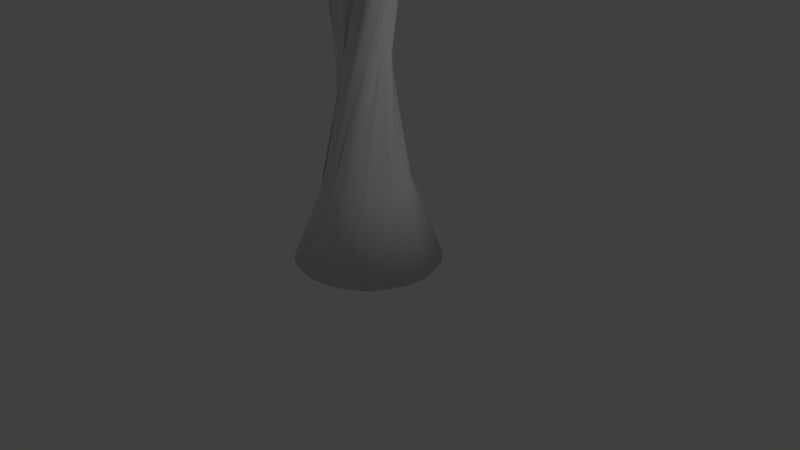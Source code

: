 # Source: tower.blend  (saved by Blender 2.78.0; exported with 4.5.12 LTS)
import bpy
from mathutils import Matrix  # noqa: F401  (used for matrix-valued properties, if any)

bpy.ops.wm.read_factory_settings(use_empty=True)
scene = bpy.context.scene
scene.name = 'Scene'

# ---- collections
col_collection_1 = bpy.data.collections.new('Collection 1'); scene.collection.children.link(col_collection_1)

# ---- world
world_world = bpy.data.worlds.new('World'); scene.world = world_world
world_world.color = (0.05088, 0.05088, 0.05088)
world_world.use_sun_shadow = False
world_world.sun_shadow_jitter_overblur = 0.0
world_world.cycles.sampling_method = 'MANUAL'

# ---- cameras
cam_camera = bpy.data.cameras.new('Camera')
cam_camera.clip_end = 100.0
cam_camera.lens = 35.0
cam_camera.sensor_width = 32.0
cam_camera.sensor_height = 18.0
cam_camera.ortho_scale = 7.314
cam_camera.dof.focus_distance = 0.0
cam_camera.dof.aperture_fstop = 128.0

# ---- lights
light_lamp = bpy.data.lights.new('Lamp', 'POINT')
light_lamp.transmission_factor = 0.0
light_lamp.cutoff_distance = 30.0
light_lamp.energy = 100.0
light_lamp.shadow_buffer_clip_start = 1.001
light_lamp.shadow_soft_size = 0.1
light_lamp.shadow_maximum_resolution = 0.006
light_lamp.use_absolute_resolution = True

# ---- meshes
me_cylinder_001 = bpy.data.meshes.new('Cylinder.001')
me_cylinder_001.from_pydata([(-0.06146, 0.9455, 0.0), (-0.3467, -1.108, 5.493), (0.1882, 0.9253, 0.0), (-0.6086, -0.9913, 5.5), (0.4249, 0.8425, 0.0), (-0.8252, -0.8139, 5.505), (0.6311, 0.7046, -1.001e-07), (-1.051, -0.5216, 5.513), (0.7829, 0.53, 1.001e-07), (-1.119, -0.2859, 5.495), (0.9039, 0.2299, 0.0), (-1.174, 0.08267, 5.518), (0.9437, 0.03674, 0.0), (-1.123, 0.3162, 5.52), (0.9192, -0.1971, 0.0), (-0.9843, 0.6382, 5.514), (0.7967, -0.4844, 0.0), (-0.8562, 0.7799, 5.511), (0.7042, -0.631, 0.0), (-0.5584, 1.04, 5.53), (0.475, -0.8049, 0.0), (-0.4213, 1.076, 5.517), (0.2521, -0.9024, -1.001e-07), (0.005008, 1.139, 5.48), (0.01482, -0.9382, 0.0), (0.326, 1.096, 5.468), (-0.2027, -0.921, 0.0), (0.5788, 0.9999, 5.493), (-0.4244, -0.8471, 0.0), (0.786, 0.8535, 5.516), (-0.5861, -0.7628, -1.001e-07), (1.011, 0.5788, 5.513), (-0.7733, -0.5477, 1.001e-07), (1.106, 0.3156, 5.494), (-0.9016, -0.2468, 0.0), (1.162, -0.08657, 5.491), (-0.9411, -0.05128, 0.0), (1.115, -0.3274, 5.494), (-0.8961, 0.2623, 0.0), (1.022, -0.5488, 5.514), (-0.8601, 0.4083, 0.0), (0.8082, -0.8606, 5.536), (-0.7417, 0.6004, 0.0), (0.5942, -1.016, 5.526), (-0.5481, 0.7727, 0.0), (0.3451, -1.116, 5.523), (-0.2396, 0.9029, -1.001e-07), (0.01876, -1.159, 5.515), (-0.2246, 0.4806, 1.05), (-0.3843, 0.05584, 2.731), (-0.3628, -0.3851, 4.137), (-0.4571, -0.277, 4.14), (-0.3911, 0.1649, 2.749), (-0.1847, 0.564, 1.03), (-0.5349, -0.1404, 4.128), (-0.2992, 0.2297, 2.718), (-0.01261, 0.5756, 1.04), (-0.5211, -0.02873, 4.148), (-0.213, 0.2815, 2.679), (0.09677, 0.6166, 1.009), (-0.4892, 0.0795, 4.165), (-0.1192, 0.2954, 2.701), (0.292, 0.4605, 1.029), (-0.4638, 0.2357, 4.146), (-0.03982, 0.3202, 2.729), (0.405, 0.3612, 1.034), (-0.3915, 0.2804, 4.163), (0.04209, 0.3053, 2.748), (0.485, 0.2563, 1.032), (-0.2995, 0.3596, 4.192), (0.1035, 0.2434, 2.703), (0.5214, 0.0974, 1.047), (-0.1651, 0.486, 4.136), (0.1653, 0.2115, 2.677), (0.5347, -0.03637, 1.05), (0.06259, 0.6138, 4.115), (0.2453, 0.1869, 2.657), (0.5561, -0.133, 1.042), (0.06864, 0.5094, 4.125), (0.2489, 0.1, 2.647), (0.4002, -0.3143, 1.05), (0.1771, 0.4593, 4.131), (0.3133, 0.03624, 2.695), (0.3825, -0.4001, 1.044), (0.3211, 0.3858, 4.146), (0.3346, -0.04839, 2.717), (0.2297, -0.4788, 1.052), (0.4289, 0.2838, 4.141), (0.307, -0.1309, 2.701), (0.1534, -0.5472, 1.042), (0.5407, 0.133, 4.127), (0.2473, -0.1955, 2.645), (-0.02873, -0.5416, 1.043), (0.5707, -0.02253, 4.123), (0.2149, -0.2894, 2.657), (-0.1305, -0.5742, 1.02), (0.5167, -0.1118, 4.132), (0.1281, -0.3206, 2.656), (-0.276, -0.4951, 1.033), (0.4566, -0.2038, 4.146), (0.03573, -0.3029, 2.662), (-0.4128, -0.2772, 1.056), (0.3776, -0.2532, 4.207), (-0.04407, -0.2871, 2.656), (-0.4929, -0.3144, 1.04), (0.2926, -0.3654, 4.188), (-0.1066, -0.2381, 2.63), (-0.4979, -0.04887, 1.055), (0.1787, -0.4515, 4.175), (-0.2009, -0.2483, 2.687), (-0.5439, 0.02611, 1.055), (0.03609, -0.5049, 4.153), (-0.2918, -0.2167, 2.715), (-0.5663, 0.1245, 1.052), (-0.1419, -0.5326, 4.125), (-0.3329, -0.135, 2.736), (-0.4442, 0.2935, 1.055), (-0.1897, -0.458, 4.148), (-0.3346, -0.03907, 2.713), (-0.335, 0.4034, 1.051)], [], [(50, 1, 3, 51), (51, 3, 5, 54), (54, 5, 7, 57), (57, 7, 9, 60), (60, 9, 11, 63), (63, 11, 13, 66), (66, 13, 15, 69), (69, 15, 17, 72), (72, 17, 19, 75), (75, 19, 21, 78), (78, 21, 23, 81), (81, 23, 25, 84), (84, 25, 27, 87), (87, 27, 29, 90), (90, 29, 31, 93), (93, 31, 33, 96), (96, 33, 35, 99), (99, 35, 37, 102), (102, 37, 39, 105), (105, 39, 41, 108), (108, 41, 43, 111), (111, 43, 45, 114), (3, 1, 47, 45, 43, 41, 39, 37, 35, 33, 31, 29, 27, 25, 23, 21, 19, 17, 15, 13, 11, 9, 7, 5), (114, 45, 47, 117), (117, 47, 1, 50), (0, 2, 4, 6, 8, 10, 12, 14, 16, 18, 20, 22, 24, 26, 28, 30, 32, 34, 36, 38, 40, 42, 44, 46), (46, 119, 48, 0), (119, 118, 49, 48), (118, 117, 50, 49), (44, 116, 119, 46), (116, 115, 118, 119), (115, 114, 117, 118), (42, 113, 116, 44), (113, 112, 115, 116), (112, 111, 114, 115), (40, 110, 113, 42), (110, 109, 112, 113), (109, 108, 111, 112), (38, 107, 110, 40), (107, 106, 109, 110), (106, 105, 108, 109), (36, 104, 107, 38), (104, 103, 106, 107), (103, 102, 105, 106), (34, 101, 104, 36), (101, 100, 103, 104), (100, 99, 102, 103), (32, 98, 101, 34), (98, 97, 100, 101), (97, 96, 99, 100), (30, 95, 98, 32), (95, 94, 97, 98), (94, 93, 96, 97), (28, 92, 95, 30), (92, 91, 94, 95), (91, 90, 93, 94), (26, 89, 92, 28), (89, 88, 91, 92), (88, 87, 90, 91), (24, 86, 89, 26), (86, 85, 88, 89), (85, 84, 87, 88), (22, 83, 86, 24), (83, 82, 85, 86), (82, 81, 84, 85), (20, 80, 83, 22), (80, 79, 82, 83), (79, 78, 81, 82), (18, 77, 80, 20), (77, 76, 79, 80), (76, 75, 78, 79), (16, 74, 77, 18), (74, 73, 76, 77), (73, 72, 75, 76), (14, 71, 74, 16), (71, 70, 73, 74), (70, 69, 72, 73), (12, 68, 71, 14), (68, 67, 70, 71), (67, 66, 69, 70), (10, 65, 68, 12), (65, 64, 67, 68), (64, 63, 66, 67), (8, 62, 65, 10), (62, 61, 64, 65), (61, 60, 63, 64), (6, 59, 62, 8), (59, 58, 61, 62), (58, 57, 60, 61), (4, 56, 59, 6), (56, 55, 58, 59), (55, 54, 57, 58), (2, 53, 56, 4), (53, 52, 55, 56), (52, 51, 54, 55), (0, 48, 53, 2), (48, 49, 52, 53), (49, 50, 51, 52)])
me_cylinder_001.polygons.foreach_set('use_smooth', [True] * 98)
me_cylinder_001.use_remesh_preserve_volume = False
me_cylinder_001.use_remesh_preserve_attributes = False
me_cylinder_001.use_mirror_vertex_groups = False
me_cylinder_001.update()

# ---- objects
ob_cylinder = bpy.data.objects.new('Cylinder', me_cylinder_001)
ob_lamp = bpy.data.objects.new('Lamp', light_lamp)
ob_camera = bpy.data.objects.new('Camera', cam_camera)

# ---- transforms, parenting, visibility, modifiers, constraints
ob_cylinder.location = (0.0, 0.0, 0.0)
ob_cylinder.lineart.crease_threshold = 0.0
ob_lamp.location = (4.076, 1.005, 5.904)
ob_lamp.rotation_euler = (0.6503, 0.05522, 1.866)
ob_lamp.lock_rotations_4d = False
ob_lamp.empty_display_type = 'ARROWS'
ob_lamp.color = (0.0, 0.0, 0.0, 0.0)
ob_lamp.lineart.crease_threshold = 0.0
ob_camera.location = (7.481, -6.508, 5.344)
ob_camera.rotation_euler = (1.109, 0.0, 0.8149)
ob_camera.lock_rotations_4d = False
ob_camera.empty_display_type = 'ARROWS'
ob_camera.color = (0.0, 0.0, 0.0, 0.0)
ob_camera.display_type = 'WIRE'
ob_camera.lineart.crease_threshold = 0.0

# ---- collection membership
col_collection_1.objects.link(ob_cylinder)
col_collection_1.objects.link(ob_lamp)
col_collection_1.objects.link(ob_camera)

# ---- scene / render settings (as saved in the file)
scene.camera = ob_camera
scene.frame_start = 1; scene.frame_end = 250; scene.frame_set(1)
scene.render.engine = 'BLENDER_EEVEE_NEXT'
scene.render.resolution_percentage = 50
scene.render.dither_intensity = 0.0
scene.cycles.use_denoising = False
scene.cycles.samples = 128
scene.cycles.sampling_pattern = 'TABULATED_SOBOL'
scene.cycles.light_sampling_threshold = 0.0
scene.cycles.use_adaptive_sampling = False
scene.cycles.use_light_tree = False
scene.cycles.blur_glossy = 0.0
scene.cycles.sample_clamp_indirect = 0.0
scene.view_settings.view_transform = 'Standard'
bpy.context.view_layer.update()
